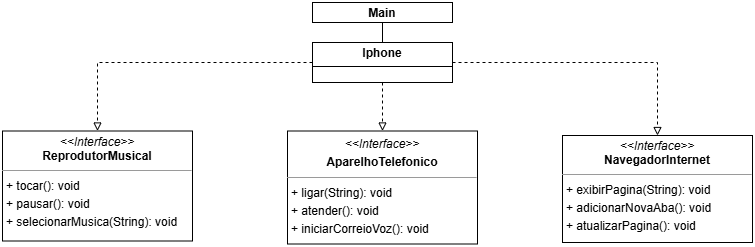

The diagram above was exported from draw.io. Its source (the exported page's mxGraphModel, read from the mxfile embedded in the PNG):
<mxGraphModel dx="880" dy="426" grid="1" gridSize="10" guides="1" tooltips="1" connect="1" arrows="1" fold="1" page="1" pageScale="1" pageWidth="850" pageHeight="1100" background="none" math="0" shadow="0">
  <root>
    <mxCell id="0" />
    <mxCell id="1" parent="0" />
    <mxCell id="2" value="&lt;p style=&quot;margin: 4px 0px 0px; text-align: center; line-height: 150%;&quot;&gt;&lt;i&gt;&amp;lt;&amp;lt;Interface&amp;gt;&amp;gt;&lt;/i&gt;&lt;br&gt;&lt;b&gt;AparelhoTelefonico&lt;/b&gt;&lt;/p&gt;&lt;hr style=&quot;line-height: 150%;&quot; size=&quot;1&quot;&gt;&lt;p style=&quot;margin: 0px 0px 0px 4px; line-height: 150%;&quot;&gt;+ ligar(String): void&lt;br&gt;+ atender(): void&lt;/p&gt;&lt;p style=&quot;margin: 0px 0px 0px 4px; line-height: 150%;&quot;&gt;+ iniciarCorreioVoz(): void&lt;/p&gt;" style="verticalAlign=top;align=left;overflow=fill;fontSize=12;fontFamily=Helvetica;html=1;rounded=0;shadow=0;comic=0;labelBackgroundColor=none;strokeWidth=1" vertex="1" parent="1">
      <mxGeometry x="335" y="208.5" width="190" height="113" as="geometry" />
    </mxCell>
    <mxCell id="3" value="&lt;p style=&quot;margin:0px;margin-top:4px;text-align:center;&quot;&gt;&lt;i&gt;&amp;lt;&amp;lt;Interface&amp;gt;&amp;gt;&lt;/i&gt;&lt;br&gt;&lt;b&gt;ReprodutorMusical&lt;/b&gt;&lt;/p&gt;&lt;hr size=&quot;1&quot;&gt;&lt;p style=&quot;margin:0px;margin-left:4px;&quot;&gt;&lt;/p&gt;&lt;p style=&quot;margin: 0px 0px 0px 4px; line-height: 150%;&quot;&gt;+ tocar(): void&lt;br&gt;+ pausar(): void&lt;/p&gt;&lt;p style=&quot;margin: 0px 0px 0px 4px; line-height: 150%;&quot;&gt;+ selecionarMusica(String): void&lt;/p&gt;" style="verticalAlign=top;align=left;overflow=fill;fontSize=12;fontFamily=Helvetica;html=1;rounded=0;shadow=0;comic=0;labelBackgroundColor=none;strokeWidth=1" vertex="1" parent="1">
      <mxGeometry x="50" y="208.5" width="190" height="110" as="geometry" />
    </mxCell>
    <mxCell id="4" value="&lt;p style=&quot;margin:0px;margin-top:4px;text-align:center;&quot;&gt;&lt;i&gt;&amp;lt;&amp;lt;Interface&amp;gt;&amp;gt;&lt;/i&gt;&lt;br&gt;&lt;b&gt;NavegadorInternet&lt;/b&gt;&lt;/p&gt;&lt;hr size=&quot;1&quot;&gt;&lt;p style=&quot;margin:0px;margin-left:4px;&quot;&gt;&lt;/p&gt;&lt;p style=&quot;margin: 0px 0px 0px 4px; line-height: 150%;&quot;&gt;+ exibirPagina(String): void&lt;br&gt;+ adicionarNovaAba(): void&lt;/p&gt;&lt;p style=&quot;margin: 0px 0px 0px 4px; line-height: 150%;&quot;&gt;+ atualizarPagina(): void&lt;/p&gt;" style="verticalAlign=top;align=left;overflow=fill;fontSize=12;fontFamily=Helvetica;html=1;rounded=0;shadow=0;comic=0;labelBackgroundColor=none;strokeWidth=1" vertex="1" parent="1">
      <mxGeometry x="610" y="213" width="190" height="107" as="geometry" />
    </mxCell>
    <mxCell id="5" style="rounded=0;orthogonalLoop=1;jettySize=auto;html=1;entryX=0.5;entryY=0;entryDx=0;entryDy=0;endArrow=block;endFill=0;dashed=1;edgeStyle=orthogonalEdgeStyle;" edge="1" source="6" target="4" parent="1">
      <mxGeometry relative="1" as="geometry" />
    </mxCell>
    <mxCell id="6" value="&lt;p style=&quot;margin:0px;margin-top:4px;text-align:center;&quot;&gt;&lt;b&gt;Iphone&lt;/b&gt;&lt;/p&gt;&lt;hr size=&quot;1&quot; style=&quot;border-style:solid;&quot;&gt;&lt;div style=&quot;height:2px;&quot;&gt;&lt;/div&gt;" style="verticalAlign=top;align=left;overflow=fill;html=1;whiteSpace=wrap;" vertex="1" parent="1">
      <mxGeometry x="360" y="120" width="140" height="40" as="geometry" />
    </mxCell>
    <mxCell id="7" style="rounded=0;orthogonalLoop=1;jettySize=auto;html=1;entryX=0.5;entryY=0;entryDx=0;entryDy=0;endArrow=block;endFill=0;dashed=1;exitX=0.5;exitY=1;exitDx=0;exitDy=0;jumpStyle=line;" edge="1" source="6" target="2" parent="1">
      <mxGeometry relative="1" as="geometry">
        <mxPoint x="180" y="67" as="sourcePoint" />
        <mxPoint x="385" y="150" as="targetPoint" />
      </mxGeometry>
    </mxCell>
    <mxCell id="8" style="rounded=0;orthogonalLoop=1;jettySize=auto;html=1;entryX=0.5;entryY=0;entryDx=0;entryDy=0;endArrow=block;endFill=0;dashed=1;exitX=0;exitY=0.5;exitDx=0;exitDy=0;jumpStyle=line;edgeStyle=orthogonalEdgeStyle;" edge="1" source="6" target="3" parent="1">
      <mxGeometry relative="1" as="geometry">
        <mxPoint x="440" y="160" as="sourcePoint" />
        <mxPoint x="440" y="219" as="targetPoint" />
      </mxGeometry>
    </mxCell>
    <mxCell id="9" style="edgeStyle=orthogonalEdgeStyle;rounded=0;orthogonalLoop=1;jettySize=auto;html=1;entryX=0.5;entryY=0;entryDx=0;entryDy=0;endArrow=none;endFill=0;" edge="1" source="10" target="6" parent="1">
      <mxGeometry relative="1" as="geometry" />
    </mxCell>
    <mxCell id="10" value="&lt;p style=&quot;margin:0px;margin-top:4px;text-align:center;&quot;&gt;&lt;b&gt;Main&lt;/b&gt;&lt;/p&gt;" style="verticalAlign=top;align=left;overflow=fill;html=1;whiteSpace=wrap;" vertex="1" parent="1">
      <mxGeometry x="360" y="80" width="140" height="20" as="geometry" />
    </mxCell>
  </root>
</mxGraphModel>